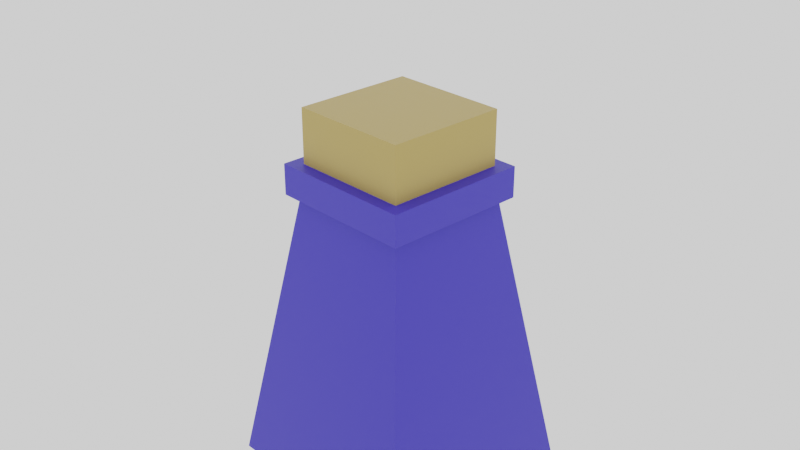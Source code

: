 # Source: MinorPotion_Mana.blend  (saved by Blender 2.90.8; exported with 4.5.12 LTS)
import bpy
from mathutils import Matrix  # noqa: F401  (used for matrix-valued properties, if any)

bpy.ops.wm.read_factory_settings(use_empty=True)
scene = bpy.context.scene
scene.name = 'Scene'

# ---- collections
col_collection = bpy.data.collections.new('Collection'); scene.collection.children.link(col_collection)

# ---- materials (node trees are filled in below, after node groups)
mat_stopper01_001 = bpy.data.materials.new('Stopper01.001')
mat_stopper01_001.alpha_threshold = 0.0
mat_stopper01_001.use_transparent_shadow = False
mat_stopper01_001.line_color = (0.0, 0.0, 0.0, 1.0)
mat_manaminor = bpy.data.materials.new('ManaMinor')
mat_manaminor.use_transparent_shadow = False

# ---- material node trees
mat_stopper01_001.use_nodes = True; mat_stopper01_001.node_tree.nodes.clear()
_N = mat_stopper01_001.node_tree.nodes; _L = mat_stopper01_001.node_tree.links
n0 = _N.new('ShaderNodeOutputMaterial'); n0.name = 'Material Output'; n0.location = (300, 300)
n1 = _N.new('ShaderNodeBsdfPrincipled'); n1.name = 'Principled BSDF'; n1.location = (10, 300)
n1.distribution = 'GGX'
n1.subsurface_method = 'BURLEY'
n1.inputs[0].default_value = (0.4678, 0.3325, 0.08866, 1.0)
n1.inputs[2].default_value = 0.4
n1.inputs[3].default_value = 1.45
n1.inputs[27].default_value = (0.0, 0.0, 0.0, 1.0)
n1.inputs[28].default_value = 1.0
_L.new(n1.outputs[0], n0.inputs[0])
n0.is_active_output = True
mat_manaminor.use_nodes = True; mat_manaminor.node_tree.nodes.clear()
_N = mat_manaminor.node_tree.nodes; _L = mat_manaminor.node_tree.links
n0 = _N.new('ShaderNodeBsdfPrincipled'); n0.name = 'Principled BSDF'; n0.location = (10, 300)
n0.distribution = 'GGX'
n0.subsurface_method = 'BURLEY'
n0.inputs[0].default_value = (0.0382, 0.02732, 0.5149, 1.0)
n0.inputs[3].default_value = 1.45
n0.inputs[27].default_value = (0.0, 0.0, 0.0, 1.0)
n0.inputs[28].default_value = 1.0
n1 = _N.new('ShaderNodeOutputMaterial'); n1.name = 'Material Output'; n1.location = (300, 300)
_L.new(n0.outputs[0], n1.inputs[0])
n1.is_active_output = True

# ---- world
world_world = bpy.data.worlds.new('World'); scene.world = world_world
world_world.use_nodes = True; world_world.node_tree.nodes.clear()
_N = world_world.node_tree.nodes; _L = world_world.node_tree.links
n0 = _N.new('ShaderNodeOutputWorld'); n0.name = 'World Output'; n0.location = (300, 300)
n1 = _N.new('ShaderNodeBackground'); n1.name = 'Background'; n1.location = (10, 300)
n1.inputs[0].default_value = (1.0, 1.0, 1.0, 1.0)
_L.new(n1.outputs[0], n0.inputs[0])
n0.is_active_output = True
world_world.color = (0.05088, 0.05088, 0.05088)
world_world.use_sun_shadow = False
world_world.sun_shadow_jitter_overblur = 0.0

# ---- cameras
cam_camera = bpy.data.cameras.new('Camera')
cam_camera.clip_end = 100.0
cam_camera.ortho_scale = 7.314

# ---- meshes
me_cube_015 = bpy.data.meshes.new('Cube.015')
me_cube_015.from_pydata([(-0.6649, -0.6717, 0.003258), (-0.6649, -0.6717, 1.191), (-0.6649, 0.6717, 0.003258), (-0.6649, 0.6717, 1.191), (0.6649, -0.6717, 0.003258), (0.6649, -0.6717, 1.191), (0.6649, 0.6717, 0.003258), (0.6649, 0.6717, 1.191), (0.7, 0.7, 0.2535), (1.206, 1.206, -2.888), (0.7, -0.7, 0.2535), (1.206, -1.206, -2.888), (-0.7, 0.7, 0.2535), (-1.206, 1.206, -2.888), (-0.7, -0.7, 0.2535), (-1.206, -1.206, -2.888), (0.808, 0.808, 0.2535), (0.808, -0.808, 0.2535), (-0.808, 0.808, 0.2535), (-0.808, -0.808, 0.2535), (0.6576, 0.6576, 0.5933), (0.6576, -0.6576, 0.5933), (-0.6576, 0.6576, 0.5933), (-0.6576, -0.6576, 0.5933), (0.808, -0.808, 0.5933), (-0.808, -0.808, 0.5933), (0.808, 0.808, 0.5933), (-0.808, 0.808, 0.5933)], [], [(0, 1, 3, 2), (2, 3, 7, 6), (6, 7, 5, 4), (4, 5, 1, 0), (2, 6, 4, 0), (7, 3, 1, 5), (8, 12, 18, 16), (11, 10, 14, 15), (15, 14, 12, 13), (13, 9, 11, 15), (9, 8, 10, 11), (13, 12, 8, 9), (18, 19, 25, 27), (14, 10, 17, 19), (12, 14, 19, 18), (10, 8, 16, 17), (19, 17, 24, 25), (16, 18, 27, 26), (17, 16, 26, 24), (21, 23, 25, 24), (20, 21, 24, 26), (23, 22, 27, 25), (22, 20, 26, 27), (21, 20, 8, 10), (20, 22, 12, 8), (22, 23, 14, 12), (23, 21, 10, 14)])
me_cube_015.polygons.foreach_set('material_index', [0, 0, 0, 0, 0, 0, 1, 1, 1, 1, 1, 1, 1, 1, 1, 1, 1, 1, 1, 1, 1, 1, 1, 1, 1, 1, 1])
_uv = me_cube_015.uv_layers.new(name='UVMap')
_uv.uv.foreach_set('vector', [0.375, 0.0, 0.625, 0.0, 0.625, 0.25, 0.375, 0.25, 0.375, 0.25, 0.625, 0.25, 0.625, 0.5, 0.375, 0.5, 0.375, 0.5, 0.625, 0.5, 0.625, 0.75, 0.375, 0.75, 0.375, 0.75, 0.625, 0.75, 0.625, 1.0, 0.375, 1.0, 0.125, 0.5, 0.375, 0.5, 0.375, 0.75, 0.125, 0.75, 0.625, 0.5, 0.875, 0.5, 0.875, 0.75, 0.625, 0.75, 0.625, 0.5, 0.625, 0.25, 0.625, 0.25, 0.625, 0.5, 0.375, 0.75, 0.625, 0.75, 0.625, 1.0, 0.375, 1.0, 0.375, 0.0, 0.625, 0.0, 0.625, 0.25, 0.375, 0.25, 0.125, 0.5, 0.375, 0.5, 0.375, 0.75, 0.125, 0.75, 0.375, 0.5, 0.625, 0.5, 0.625, 0.75, 0.375, 0.75, 0.375, 0.25, 0.625, 0.25, 0.625, 0.5, 0.375, 0.5, 0.625, 0.25, 0.625, 0.0, 0.625, 0.0, 0.625, 0.25, 0.625, 1.0, 0.625, 0.75, 0.625, 0.75, 0.625, 1.0, 0.625, 0.25, 0.625, 0.0, 0.625, 0.0, 0.625, 0.25, 0.625, 0.75, 0.625, 0.5, 0.625, 0.5, 0.625, 0.75, 0.625, 1.0, 0.625, 0.75, 0.625, 0.75, 0.625, 1.0, 0.625, 0.5, 0.625, 0.25, 0.625, 0.25, 0.625, 0.5, 0.625, 0.75, 0.625, 0.5, 0.625, 0.5, 0.625, 0.75, 0.6531, 0.7219, 0.8469, 0.7219, 0.875, 0.75, 0.625, 0.75, 0.6531, 0.5281, 0.6531, 0.7219, 0.625, 0.75, 0.625, 0.5, 0.8469, 0.7219, 0.8469, 0.5281, 0.875, 0.5, 0.875, 0.75, 0.8469, 0.5281, 0.6531, 0.5281, 0.625, 0.5, 0.875, 0.5, 0.6531, 0.7219, 0.6531, 0.5281, 0.625, 0.5, 0.625, 0.75, 0.6531, 0.5281, 0.8469, 0.5281, 0.625, 0.25, 0.625, 0.5, 0.8469, 0.5281, 0.8469, 0.7219, 0.625, 0.0, 0.625, 0.25, 0.8469, 0.7219, 0.6531, 0.7219, 0.625, 0.75, 0.625, 1.0])
me_cube_015.materials.append(mat_stopper01_001)
me_cube_015.materials.append(mat_manaminor)
me_cube_015.use_remesh_fix_poles = True
me_cube_015.use_remesh_preserve_attributes = False
me_cube_015.use_mirror_vertex_groups = False
me_cube_015.update()

# ---- objects
ob_camera = bpy.data.objects.new('Camera', cam_camera)
ob_minorpotion_mana = bpy.data.objects.new('MinorPotion_Mana', me_cube_015)

# ---- transforms, parenting, visibility, modifiers, constraints
ob_camera.location = (7.359, -6.926, 4.958)
ob_camera.rotation_euler = (1.109, 0.0, 0.8149)
ob_camera.lock_rotations_4d = False
ob_camera.empty_display_type = 'ARROWS'
ob_camera.color = (0.0, 0.0, 0.0, 0.0)
ob_camera.display_type = 'WIRE'
ob_camera.lineart.crease_threshold = 0.0
ob_minorpotion_mana.location = (0.0, 0.0, 0.0)
ob_minorpotion_mana.lineart.crease_threshold = 0.0

# ---- collection membership
col_collection.objects.link(ob_camera)
col_collection.objects.link(ob_minorpotion_mana)

# ---- scene / render settings (as saved in the file)
scene.camera = ob_camera
scene.frame_start = 1; scene.frame_end = 250; scene.frame_set(1)
scene.render.engine = 'BLENDER_EEVEE_NEXT'
scene.cycles.use_denoising = False
scene.cycles.samples = 128
scene.cycles.sampling_pattern = 'TABULATED_SOBOL'
scene.cycles.use_adaptive_sampling = False
scene.cycles.use_light_tree = False
scene.view_settings.view_transform = 'Filmic'
bpy.context.view_layer.update()

